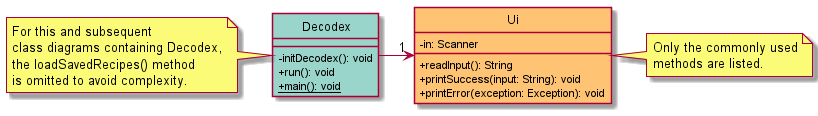

The diagram above was rendered by PlantUML. Its source (embedded in the PNG):
@startuml
skinparam classAttributeIconSize 0
hide circle

!include colors.puml

Decodex -> "1" Ui

note left of Decodex
    For this and subsequent
    class diagrams containing Decodex,
    the loadSavedRecipes() method
    is omitted to avoid complexity.
end note
class Decodex DECODEX_COLOR {
  - initDecodex(): void
  + run(): void
  + {static} main(): void
}


class Ui UI_COLOR {
  - in: Scanner
  + readInput(): String
  + printSuccess(input: String): void
  + printError(exception: Exception): void
}

note right
    Only the commonly used
    methods are listed.
end note

@enduml